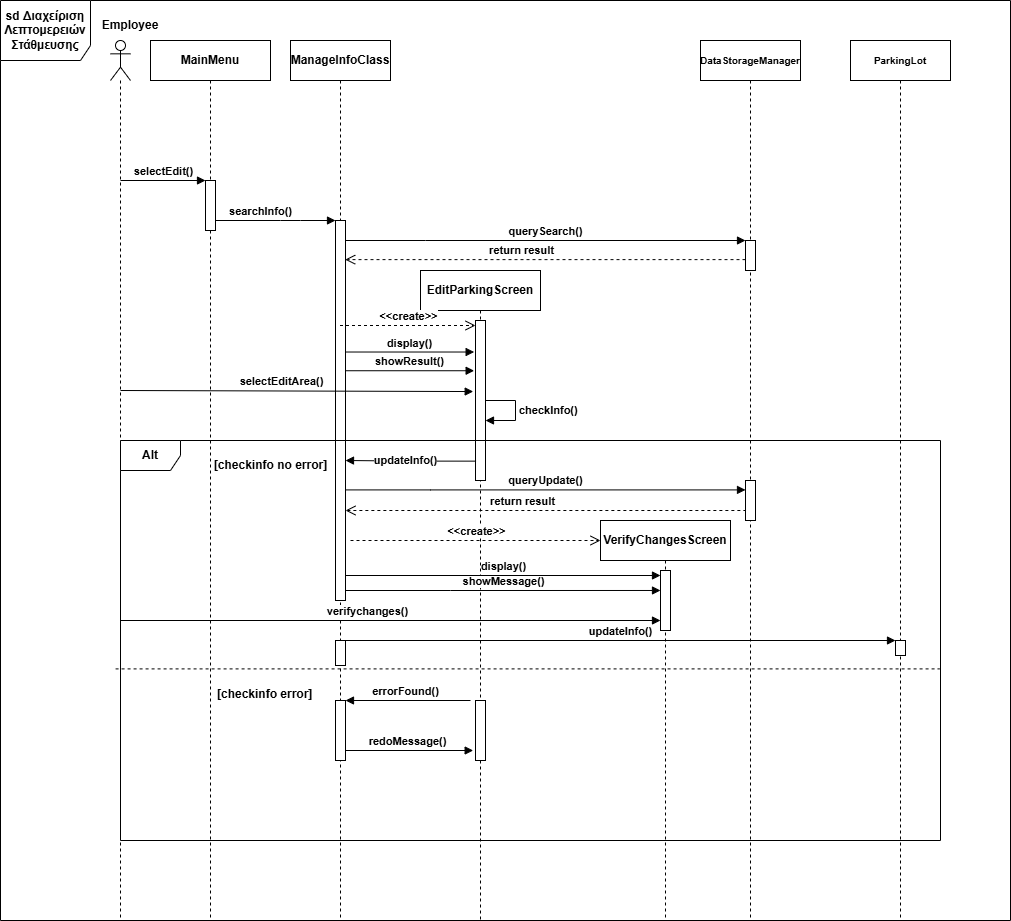

The diagram above was exported from draw.io. Its source (the exported page's mxGraphModel, read from the mxfile embedded in the PNG):
<mxGraphModel dx="1599" dy="437" grid="1" gridSize="10" guides="1" tooltips="1" connect="1" arrows="1" fold="1" page="1" pageScale="1" pageWidth="827" pageHeight="1169" math="0" shadow="0">
  <root>
    <mxCell id="0" />
    <mxCell id="1" parent="0" />
    <mxCell id="rFVcfqNDlnKt8XuC3y_d-1" value="" style="shape=umlLifeline;perimeter=lifelinePerimeter;whiteSpace=wrap;html=1;container=1;dropTarget=0;collapsible=0;recursiveResize=0;outlineConnect=0;portConstraint=eastwest;newEdgeStyle={&quot;curved&quot;:0,&quot;rounded&quot;:0};participant=umlActor;fontStyle=1" parent="1" vertex="1">
      <mxGeometry x="80" y="40" width="20" height="880" as="geometry" />
    </mxCell>
    <mxCell id="rFVcfqNDlnKt8XuC3y_d-2" value="MainMenu" style="shape=umlLifeline;perimeter=lifelinePerimeter;whiteSpace=wrap;html=1;container=1;dropTarget=0;collapsible=0;recursiveResize=0;outlineConnect=0;portConstraint=eastwest;newEdgeStyle={&quot;curved&quot;:0,&quot;rounded&quot;:0};fontStyle=1" parent="1" vertex="1">
      <mxGeometry x="120" y="40" width="120" height="880" as="geometry" />
    </mxCell>
    <mxCell id="rFVcfqNDlnKt8XuC3y_d-8" value="" style="html=1;points=[[0,0,0,0,5],[0,1,0,0,-5],[1,0,0,0,5],[1,1,0,0,-5]];perimeter=orthogonalPerimeter;outlineConnect=0;targetShapes=umlLifeline;portConstraint=eastwest;newEdgeStyle={&quot;curved&quot;:0,&quot;rounded&quot;:0};fontStyle=1" parent="rFVcfqNDlnKt8XuC3y_d-2" vertex="1">
      <mxGeometry x="55" y="140" width="10" height="50" as="geometry" />
    </mxCell>
    <mxCell id="rFVcfqNDlnKt8XuC3y_d-3" value="ManageInfoClass" style="shape=umlLifeline;perimeter=lifelinePerimeter;whiteSpace=wrap;html=1;container=1;dropTarget=0;collapsible=0;recursiveResize=0;outlineConnect=0;portConstraint=eastwest;newEdgeStyle={&quot;curved&quot;:0,&quot;rounded&quot;:0};fontStyle=1" parent="1" vertex="1">
      <mxGeometry x="260" y="40" width="100" height="880" as="geometry" />
    </mxCell>
    <mxCell id="rFVcfqNDlnKt8XuC3y_d-7" value="" style="html=1;points=[[0,0,0,0,5],[0,1,0,0,-5],[1,0,0,0,5],[1,1,0,0,-5]];perimeter=orthogonalPerimeter;outlineConnect=0;targetShapes=umlLifeline;portConstraint=eastwest;newEdgeStyle={&quot;curved&quot;:0,&quot;rounded&quot;:0};fontStyle=1" parent="rFVcfqNDlnKt8XuC3y_d-3" vertex="1">
      <mxGeometry x="45" y="180" width="10" height="380" as="geometry" />
    </mxCell>
    <mxCell id="rFVcfqNDlnKt8XuC3y_d-33" value="" style="html=1;points=[[0,0,0,0,5],[0,1,0,0,-5],[1,0,0,0,5],[1,1,0,0,-5]];perimeter=orthogonalPerimeter;outlineConnect=0;targetShapes=umlLifeline;portConstraint=eastwest;newEdgeStyle={&quot;curved&quot;:0,&quot;rounded&quot;:0};fontStyle=1" parent="rFVcfqNDlnKt8XuC3y_d-3" vertex="1">
      <mxGeometry x="45" y="660" width="10" height="60" as="geometry" />
    </mxCell>
    <mxCell id="rFVcfqNDlnKt8XuC3y_d-4" value="EditParkingScreen" style="shape=umlLifeline;perimeter=lifelinePerimeter;whiteSpace=wrap;html=1;container=1;dropTarget=0;collapsible=0;recursiveResize=0;outlineConnect=0;portConstraint=eastwest;newEdgeStyle={&quot;curved&quot;:0,&quot;rounded&quot;:0};fontStyle=1" parent="1" vertex="1">
      <mxGeometry x="390" y="270" width="120" height="650" as="geometry" />
    </mxCell>
    <mxCell id="rFVcfqNDlnKt8XuC3y_d-18" value="" style="html=1;points=[[0,0,0,0,5],[0,1,0,0,-5],[1,0,0,0,5],[1,1,0,0,-5]];perimeter=orthogonalPerimeter;outlineConnect=0;targetShapes=umlLifeline;portConstraint=eastwest;newEdgeStyle={&quot;curved&quot;:0,&quot;rounded&quot;:0};fontStyle=1" parent="rFVcfqNDlnKt8XuC3y_d-4" vertex="1">
      <mxGeometry x="55" y="50" width="10" height="160" as="geometry" />
    </mxCell>
    <mxCell id="rFVcfqNDlnKt8XuC3y_d-32" value="" style="html=1;points=[[0,0,0,0,5],[0,1,0,0,-5],[1,0,0,0,5],[1,1,0,0,-5]];perimeter=orthogonalPerimeter;outlineConnect=0;targetShapes=umlLifeline;portConstraint=eastwest;newEdgeStyle={&quot;curved&quot;:0,&quot;rounded&quot;:0};fontStyle=1" parent="rFVcfqNDlnKt8XuC3y_d-4" vertex="1">
      <mxGeometry x="55" y="430" width="10" height="60" as="geometry" />
    </mxCell>
    <mxCell id="rFVcfqNDlnKt8XuC3y_d-22" value="checkInfo()" style="html=1;align=left;spacingLeft=2;endArrow=block;rounded=0;edgeStyle=orthogonalEdgeStyle;curved=0;rounded=0;fontStyle=1" parent="rFVcfqNDlnKt8XuC3y_d-4" source="rFVcfqNDlnKt8XuC3y_d-18" target="rFVcfqNDlnKt8XuC3y_d-18" edge="1">
      <mxGeometry relative="1" as="geometry">
        <mxPoint x="60" y="130" as="sourcePoint" />
        <Array as="points">
          <mxPoint x="95" y="130" />
          <mxPoint x="95" y="150" />
        </Array>
        <mxPoint x="70" y="150" as="targetPoint" />
      </mxGeometry>
    </mxCell>
    <mxCell id="rFVcfqNDlnKt8XuC3y_d-5" value="VerifyChangesScreen" style="shape=umlLifeline;perimeter=lifelinePerimeter;whiteSpace=wrap;html=1;container=1;dropTarget=0;collapsible=0;recursiveResize=0;outlineConnect=0;portConstraint=eastwest;newEdgeStyle={&quot;curved&quot;:0,&quot;rounded&quot;:0};fontStyle=1" parent="1" vertex="1">
      <mxGeometry x="570" y="520" width="130" height="400" as="geometry" />
    </mxCell>
    <mxCell id="rFVcfqNDlnKt8XuC3y_d-28" value="" style="html=1;points=[[0,0,0,0,5],[0,1,0,0,-5],[1,0,0,0,5],[1,1,0,0,-5]];perimeter=orthogonalPerimeter;outlineConnect=0;targetShapes=umlLifeline;portConstraint=eastwest;newEdgeStyle={&quot;curved&quot;:0,&quot;rounded&quot;:0};fontStyle=1" parent="rFVcfqNDlnKt8XuC3y_d-5" vertex="1">
      <mxGeometry x="60" y="50" width="10" height="60" as="geometry" />
    </mxCell>
    <mxCell id="rFVcfqNDlnKt8XuC3y_d-6" value="&lt;font style=&quot;font-size: 10px;&quot;&gt;DataStorageManager&lt;/font&gt;" style="shape=umlLifeline;perimeter=lifelinePerimeter;whiteSpace=wrap;html=1;container=1;dropTarget=0;collapsible=0;recursiveResize=0;outlineConnect=0;portConstraint=eastwest;newEdgeStyle={&quot;curved&quot;:0,&quot;rounded&quot;:0};fontStyle=1" parent="1" vertex="1">
      <mxGeometry x="670" y="40" width="100" height="880" as="geometry" />
    </mxCell>
    <mxCell id="rFVcfqNDlnKt8XuC3y_d-14" value="" style="html=1;points=[[0,0,0,0,5],[0,1,0,0,-5],[1,0,0,0,5],[1,1,0,0,-5]];perimeter=orthogonalPerimeter;outlineConnect=0;targetShapes=umlLifeline;portConstraint=eastwest;newEdgeStyle={&quot;curved&quot;:0,&quot;rounded&quot;:0};fontStyle=1" parent="rFVcfqNDlnKt8XuC3y_d-6" vertex="1">
      <mxGeometry x="45" y="200" width="10" height="30" as="geometry" />
    </mxCell>
    <mxCell id="rFVcfqNDlnKt8XuC3y_d-12" value="selectEdit()" style="html=1;verticalAlign=bottom;endArrow=block;curved=0;rounded=0;fontStyle=1" parent="1" target="rFVcfqNDlnKt8XuC3y_d-8" edge="1">
      <mxGeometry x="0.0118" width="80" relative="1" as="geometry">
        <mxPoint x="90" y="180" as="sourcePoint" />
        <mxPoint x="170" y="180" as="targetPoint" />
        <mxPoint as="offset" />
      </mxGeometry>
    </mxCell>
    <mxCell id="rFVcfqNDlnKt8XuC3y_d-13" value="searchInfo()" style="html=1;verticalAlign=bottom;endArrow=block;curved=0;rounded=0;fontStyle=1" parent="1" source="rFVcfqNDlnKt8XuC3y_d-8" target="rFVcfqNDlnKt8XuC3y_d-7" edge="1">
      <mxGeometry x="-0.25" width="80" relative="1" as="geometry">
        <mxPoint x="190" y="220" as="sourcePoint" />
        <mxPoint x="300" y="220" as="targetPoint" />
        <Array as="points">
          <mxPoint x="250" y="220" />
          <mxPoint x="270" y="220" />
        </Array>
        <mxPoint as="offset" />
      </mxGeometry>
    </mxCell>
    <mxCell id="rFVcfqNDlnKt8XuC3y_d-15" value="querySearch()" style="html=1;verticalAlign=bottom;endArrow=block;curved=0;rounded=0;fontStyle=1" parent="1" edge="1">
      <mxGeometry width="80" relative="1" as="geometry">
        <mxPoint x="315" y="240" as="sourcePoint" />
        <mxPoint x="715" y="240" as="targetPoint" />
        <Array as="points">
          <mxPoint x="395" y="240" />
        </Array>
      </mxGeometry>
    </mxCell>
    <mxCell id="rFVcfqNDlnKt8XuC3y_d-20" value="selectEditArea()" style="html=1;verticalAlign=bottom;endArrow=block;curved=0;rounded=0;entryX=-0.229;entryY=0.444;entryDx=0;entryDy=0;entryPerimeter=0;fontStyle=1" parent="1" target="rFVcfqNDlnKt8XuC3y_d-18" edge="1">
      <mxGeometry x="-0.0844" width="80" relative="1" as="geometry">
        <mxPoint x="90" y="390" as="sourcePoint" />
        <mxPoint x="430" y="390" as="targetPoint" />
        <mxPoint as="offset" />
      </mxGeometry>
    </mxCell>
    <mxCell id="rFVcfqNDlnKt8XuC3y_d-23" style="edgeStyle=orthogonalEdgeStyle;rounded=0;orthogonalLoop=1;jettySize=auto;html=1;curved=0;exitX=0.053;exitY=0.879;exitDx=0;exitDy=0;exitPerimeter=0;endArrow=block;endFill=1;fontStyle=1" parent="1" source="rFVcfqNDlnKt8XuC3y_d-18" edge="1">
      <mxGeometry relative="1" as="geometry">
        <mxPoint x="435" y="460" as="sourcePoint" />
        <mxPoint x="315" y="460" as="targetPoint" />
        <Array as="points">
          <mxPoint x="380" y="461" />
        </Array>
      </mxGeometry>
    </mxCell>
    <mxCell id="rFVcfqNDlnKt8XuC3y_d-24" value="updateInfo()" style="edgeLabel;html=1;align=center;verticalAlign=middle;resizable=0;points=[];fontStyle=1" parent="rFVcfqNDlnKt8XuC3y_d-23" connectable="0" vertex="1">
      <mxGeometry x="0.21" y="-1" relative="1" as="geometry">
        <mxPoint x="8" as="offset" />
      </mxGeometry>
    </mxCell>
    <mxCell id="rFVcfqNDlnKt8XuC3y_d-25" value="queryUpdate()" style="html=1;verticalAlign=bottom;endArrow=block;curved=0;rounded=0;fontStyle=1;" parent="1" target="umh8PhaK_qGBZmY07t8n-1" edge="1">
      <mxGeometry width="80" relative="1" as="geometry">
        <mxPoint x="315" y="489.41" as="sourcePoint" />
        <mxPoint x="710" y="489" as="targetPoint" />
        <Array as="points">
          <mxPoint x="400" y="489.41" />
        </Array>
      </mxGeometry>
    </mxCell>
    <mxCell id="rFVcfqNDlnKt8XuC3y_d-29" value="showMessage()" style="html=1;verticalAlign=bottom;endArrow=block;curved=0;rounded=0;fontStyle=1;entryX=0;entryY=0.333;entryDx=0;entryDy=0;entryPerimeter=0;" parent="1" source="rFVcfqNDlnKt8XuC3y_d-7" target="rFVcfqNDlnKt8XuC3y_d-28" edge="1">
      <mxGeometry width="80" relative="1" as="geometry">
        <mxPoint x="320" y="590" as="sourcePoint" />
        <mxPoint x="620" y="588" as="targetPoint" />
        <Array as="points">
          <mxPoint x="420" y="590" />
        </Array>
      </mxGeometry>
    </mxCell>
    <mxCell id="rFVcfqNDlnKt8XuC3y_d-30" value="verifychanges()" style="html=1;verticalAlign=bottom;endArrow=block;curved=0;rounded=0;fontStyle=1" parent="1" target="rFVcfqNDlnKt8XuC3y_d-28" edge="1">
      <mxGeometry x="-0.0844" width="80" relative="1" as="geometry">
        <mxPoint x="90" y="620" as="sourcePoint" />
        <mxPoint x="620" y="620" as="targetPoint" />
        <mxPoint as="offset" />
      </mxGeometry>
    </mxCell>
    <mxCell id="rFVcfqNDlnKt8XuC3y_d-34" style="edgeStyle=orthogonalEdgeStyle;rounded=0;orthogonalLoop=1;jettySize=auto;html=1;curved=0;endArrow=block;endFill=1;fontStyle=1" parent="1" edge="1">
      <mxGeometry relative="1" as="geometry">
        <mxPoint x="440" y="700" as="sourcePoint" />
        <mxPoint x="315" y="700" as="targetPoint" />
        <Array as="points" />
      </mxGeometry>
    </mxCell>
    <mxCell id="rFVcfqNDlnKt8XuC3y_d-35" value="errorFound()" style="edgeLabel;html=1;align=center;verticalAlign=middle;resizable=0;points=[];fontStyle=1" parent="rFVcfqNDlnKt8XuC3y_d-34" connectable="0" vertex="1">
      <mxGeometry x="0.21" y="-1" relative="1" as="geometry">
        <mxPoint x="10" y="-9" as="offset" />
      </mxGeometry>
    </mxCell>
    <mxCell id="rFVcfqNDlnKt8XuC3y_d-36" value="redoMessage()" style="html=1;verticalAlign=bottom;endArrow=block;curved=0;rounded=0;fontStyle=1" parent="1" source="rFVcfqNDlnKt8XuC3y_d-33" edge="1">
      <mxGeometry x="-0.0351" width="80" relative="1" as="geometry">
        <mxPoint x="320" y="750" as="sourcePoint" />
        <mxPoint x="442.67" y="750" as="targetPoint" />
        <Array as="points">
          <mxPoint x="442.67" y="750" />
        </Array>
        <mxPoint as="offset" />
      </mxGeometry>
    </mxCell>
    <mxCell id="rFVcfqNDlnKt8XuC3y_d-39" value="Alt" style="shape=umlFrame;whiteSpace=wrap;html=1;pointerEvents=0;movable=1;resizable=1;rotatable=1;deletable=1;editable=1;locked=0;connectable=1;fontStyle=1" parent="1" vertex="1">
      <mxGeometry x="90" y="440" width="820" height="400" as="geometry" />
    </mxCell>
    <mxCell id="t8NhO6TAkcUwXl24IUqf-7" value="&amp;lt;&amp;lt;create&amp;gt;&amp;gt;" style="html=1;verticalAlign=bottom;endArrow=open;dashed=1;endSize=8;curved=0;rounded=0;entryX=0;entryY=0;entryDx=0;entryDy=5;entryPerimeter=0;fontStyle=1" parent="1" source="rFVcfqNDlnKt8XuC3y_d-3" target="rFVcfqNDlnKt8XuC3y_d-18" edge="1">
      <mxGeometry x="0.0042" relative="1" as="geometry">
        <mxPoint x="320" y="330" as="sourcePoint" />
        <mxPoint x="440" y="325" as="targetPoint" />
        <mxPoint as="offset" />
      </mxGeometry>
    </mxCell>
    <mxCell id="t8NhO6TAkcUwXl24IUqf-9" value="&amp;lt;&amp;lt;create&amp;gt;&amp;gt;" style="html=1;verticalAlign=bottom;endArrow=open;dashed=1;endSize=8;curved=0;rounded=0;exitX=0.971;exitY=0.427;exitDx=0;exitDy=0;exitPerimeter=0;fontStyle=1" parent="1" edge="1">
      <mxGeometry x="0.0042" relative="1" as="geometry">
        <mxPoint x="320" y="540" as="sourcePoint" />
        <mxPoint x="570" y="540" as="targetPoint" />
        <mxPoint as="offset" />
      </mxGeometry>
    </mxCell>
    <mxCell id="t8NhO6TAkcUwXl24IUqf-10" value="display()" style="html=1;verticalAlign=bottom;endArrow=block;curved=0;rounded=0;fontStyle=1;entryX=0;entryY=0;entryDx=0;entryDy=5;entryPerimeter=0;" parent="1" source="rFVcfqNDlnKt8XuC3y_d-7" target="rFVcfqNDlnKt8XuC3y_d-28" edge="1">
      <mxGeometry width="80" relative="1" as="geometry">
        <mxPoint x="330" y="570" as="sourcePoint" />
        <mxPoint x="610" y="575" as="targetPoint" />
      </mxGeometry>
    </mxCell>
    <mxCell id="t8NhO6TAkcUwXl24IUqf-11" value="display()" style="html=1;verticalAlign=bottom;endArrow=block;curved=0;rounded=0;entryX=-0.135;entryY=0.197;entryDx=0;entryDy=0;entryPerimeter=0;fontStyle=1" parent="1" source="rFVcfqNDlnKt8XuC3y_d-7" target="rFVcfqNDlnKt8XuC3y_d-18" edge="1">
      <mxGeometry width="80" relative="1" as="geometry">
        <mxPoint x="316" y="345" as="sourcePoint" />
        <mxPoint x="420" y="350" as="targetPoint" />
      </mxGeometry>
    </mxCell>
    <mxCell id="t8NhO6TAkcUwXl24IUqf-13" value="showResult()" style="html=1;verticalAlign=bottom;endArrow=block;curved=0;rounded=0;entryX=-0.135;entryY=0.314;entryDx=0;entryDy=0;entryPerimeter=0;fontStyle=1" parent="1" source="rFVcfqNDlnKt8XuC3y_d-7" target="rFVcfqNDlnKt8XuC3y_d-18" edge="1">
      <mxGeometry width="80" relative="1" as="geometry">
        <mxPoint x="310" y="370" as="sourcePoint" />
        <mxPoint x="390" y="370" as="targetPoint" />
        <mxPoint as="offset" />
      </mxGeometry>
    </mxCell>
    <mxCell id="t8NhO6TAkcUwXl24IUqf-18" value="return result" style="html=1;verticalAlign=bottom;endArrow=open;dashed=1;endSize=8;curved=0;rounded=0;entryX=0.547;entryY=0.249;entryDx=0;entryDy=0;entryPerimeter=0;fontStyle=1" parent="1" source="rFVcfqNDlnKt8XuC3y_d-14" target="rFVcfqNDlnKt8XuC3y_d-3" edge="1">
      <mxGeometry x="0.125" relative="1" as="geometry">
        <mxPoint x="720" y="262" as="sourcePoint" />
        <mxPoint x="320.0014285714287" y="260" as="targetPoint" />
        <mxPoint x="1" as="offset" />
      </mxGeometry>
    </mxCell>
    <mxCell id="t8NhO6TAkcUwXl24IUqf-19" value="return result" style="html=1;verticalAlign=bottom;endArrow=open;dashed=1;endSize=8;curved=0;rounded=0;exitX=0.086;exitY=0.833;exitDx=0;exitDy=0;exitPerimeter=0;fontStyle=1" parent="1" edge="1">
      <mxGeometry x="0.125" relative="1" as="geometry">
        <mxPoint x="715.8600000000001" y="510" as="sourcePoint" />
        <mxPoint x="315" y="510" as="targetPoint" />
        <mxPoint x="1" as="offset" />
      </mxGeometry>
    </mxCell>
    <mxCell id="tTxjKCLDa-Ms_bQATrQr-1" value="Employee" style="text;html=1;align=center;verticalAlign=middle;whiteSpace=wrap;rounded=0;fontStyle=1" parent="1" vertex="1">
      <mxGeometry x="70" y="10" width="60" height="30" as="geometry" />
    </mxCell>
    <mxCell id="tTxjKCLDa-Ms_bQATrQr-2" value="&lt;span&gt;sd Διαχείριση Λεπτομερειών Στάθμευσης&lt;/span&gt;" style="shape=umlFrame;whiteSpace=wrap;html=1;pointerEvents=0;width=90;height=60;fontStyle=1" parent="1" vertex="1">
      <mxGeometry x="-30" width="1010" height="920" as="geometry" />
    </mxCell>
    <mxCell id="tTxjKCLDa-Ms_bQATrQr-4" value="" style="endArrow=none;dashed=1;html=1;rounded=0;exitX=-0.006;exitY=0.571;exitDx=0;exitDy=0;exitPerimeter=0;entryX=0.999;entryY=0.571;entryDx=0;entryDy=0;entryPerimeter=0;fontStyle=1" parent="1" source="rFVcfqNDlnKt8XuC3y_d-39" target="rFVcfqNDlnKt8XuC3y_d-39" edge="1">
      <mxGeometry width="50" height="50" relative="1" as="geometry">
        <mxPoint x="490" y="600" as="sourcePoint" />
        <mxPoint x="540" y="550" as="targetPoint" />
      </mxGeometry>
    </mxCell>
    <mxCell id="Z4AD5ddA3s_Wu3-_fQW1-1" value="&lt;span style=&quot;font-size: 10px;&quot;&gt;ParkingLot&lt;/span&gt;" style="shape=umlLifeline;perimeter=lifelinePerimeter;whiteSpace=wrap;html=1;container=1;dropTarget=0;collapsible=0;recursiveResize=0;outlineConnect=0;portConstraint=eastwest;newEdgeStyle={&quot;curved&quot;:0,&quot;rounded&quot;:0};fontStyle=1" parent="1" vertex="1">
      <mxGeometry x="820" y="40" width="100" height="880" as="geometry" />
    </mxCell>
    <mxCell id="Z4AD5ddA3s_Wu3-_fQW1-2" value="" style="html=1;points=[[0,0,0,0,5],[0,1,0,0,-5],[1,0,0,0,5],[1,1,0,0,-5]];perimeter=orthogonalPerimeter;outlineConnect=0;targetShapes=umlLifeline;portConstraint=eastwest;newEdgeStyle={&quot;curved&quot;:0,&quot;rounded&quot;:0};fontStyle=1" parent="Z4AD5ddA3s_Wu3-_fQW1-1" vertex="1">
      <mxGeometry x="45" y="600" width="10" height="15" as="geometry" />
    </mxCell>
    <mxCell id="Z4AD5ddA3s_Wu3-_fQW1-4" value="updateInfo()" style="html=1;verticalAlign=bottom;endArrow=block;curved=0;rounded=0;fontStyle=1" parent="1" edge="1">
      <mxGeometry width="80" relative="1" as="geometry">
        <mxPoint x="315" y="640" as="sourcePoint" />
        <mxPoint x="865" y="640" as="targetPoint" />
      </mxGeometry>
    </mxCell>
    <mxCell id="Z4AD5ddA3s_Wu3-_fQW1-5" value="" style="html=1;points=[[0,0,0,0,5],[0,1,0,0,-5],[1,0,0,0,5],[1,1,0,0,-5]];perimeter=orthogonalPerimeter;outlineConnect=0;targetShapes=umlLifeline;portConstraint=eastwest;newEdgeStyle={&quot;curved&quot;:0,&quot;rounded&quot;:0};fontStyle=1" parent="1" vertex="1">
      <mxGeometry x="305" y="640" width="10" height="25" as="geometry" />
    </mxCell>
    <mxCell id="rOJanrxKNFOoL0XgITBT-1" value="&lt;b&gt;[checkinfo no error]&lt;/b&gt;" style="text;html=1;align=center;verticalAlign=middle;resizable=0;points=[];autosize=1;strokeColor=none;fillColor=none;" parent="1" vertex="1">
      <mxGeometry x="170" y="450" width="140" height="30" as="geometry" />
    </mxCell>
    <mxCell id="rOJanrxKNFOoL0XgITBT-2" value="&lt;b style=&quot;forced-color-adjust: none; color: rgb(0, 0, 0); font-family: Helvetica; font-size: 12px; font-style: normal; font-variant-ligatures: normal; font-variant-caps: normal; letter-spacing: normal; orphans: 2; text-align: center; text-indent: 0px; text-transform: none; widows: 2; word-spacing: 0px; -webkit-text-stroke-width: 0px; white-space: nowrap; text-decoration-thickness: initial; text-decoration-style: initial; text-decoration-color: initial; background-color: rgb(255, 255, 255);&quot;&gt;[checkinfo error]&lt;/b&gt;" style="text;whiteSpace=wrap;html=1;" parent="1" vertex="1">
      <mxGeometry x="185" y="680" width="130" height="40" as="geometry" />
    </mxCell>
    <mxCell id="umh8PhaK_qGBZmY07t8n-1" value="" style="html=1;points=[[0,0,0,0,5],[0,1,0,0,-5],[1,0,0,0,5],[1,1,0,0,-5]];perimeter=orthogonalPerimeter;outlineConnect=0;targetShapes=umlLifeline;portConstraint=eastwest;newEdgeStyle={&quot;curved&quot;:0,&quot;rounded&quot;:0};" parent="1" vertex="1">
      <mxGeometry x="715" y="480" width="10" height="40" as="geometry" />
    </mxCell>
  </root>
</mxGraphModel>